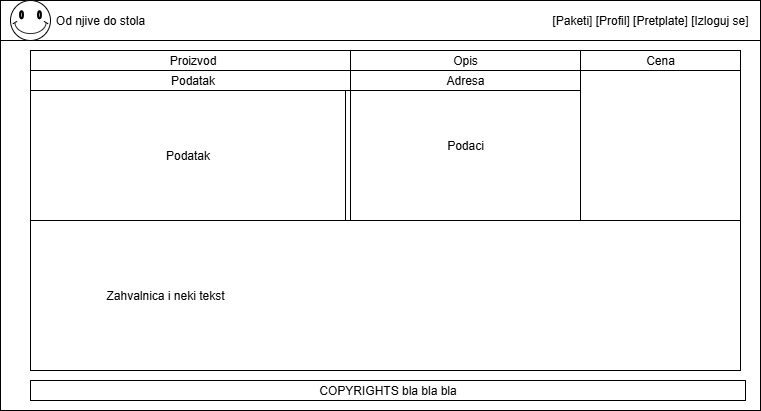

The diagram above was exported from draw.io. Its source (the exported page's mxGraphModel, read from the mxfile embedded in the PNG):
<mxGraphModel dx="1186" dy="845" grid="1" gridSize="10" guides="1" tooltips="1" connect="1" arrows="1" fold="1" page="1" pageScale="1" pageWidth="850" pageHeight="1100" math="0" shadow="0">
  <root>
    <mxCell id="0" />
    <mxCell id="1" parent="0" />
    <mxCell id="a4z8d-WgqP1IOmmpV7Bk-1" value="" style="rounded=0;whiteSpace=wrap;html=1;" parent="1" vertex="1">
      <mxGeometry x="45" y="10" width="760" height="400" as="geometry" />
    </mxCell>
    <mxCell id="a4z8d-WgqP1IOmmpV7Bk-2" value="" style="rounded=0;whiteSpace=wrap;html=1;" parent="1" vertex="1">
      <mxGeometry x="45" y="50" width="760" height="370" as="geometry" />
    </mxCell>
    <mxCell id="a4z8d-WgqP1IOmmpV7Bk-3" value="" style="verticalLabelPosition=bottom;verticalAlign=top;html=1;shape=mxgraph.basic.smiley" parent="1" vertex="1">
      <mxGeometry x="55" y="10" width="40" height="40" as="geometry" />
    </mxCell>
    <mxCell id="a4z8d-WgqP1IOmmpV7Bk-4" value="Od njive do stola" style="text;html=1;align=center;verticalAlign=middle;whiteSpace=wrap;rounded=0;" parent="1" vertex="1">
      <mxGeometry x="95" y="15" width="100" height="30" as="geometry" />
    </mxCell>
    <mxCell id="a4z8d-WgqP1IOmmpV7Bk-5" value="[Paketi] [Profil] [Pretplate] [Izloguj se]" style="text;html=1;align=right;verticalAlign=middle;whiteSpace=wrap;rounded=0;" parent="1" vertex="1">
      <mxGeometry x="295" y="15" width="500" height="30" as="geometry" />
    </mxCell>
    <mxCell id="a4z8d-WgqP1IOmmpV7Bk-6" value="" style="rounded=0;whiteSpace=wrap;html=1;" parent="1" vertex="1">
      <mxGeometry x="75" y="80" width="710" height="300" as="geometry" />
    </mxCell>
    <mxCell id="a4z8d-WgqP1IOmmpV7Bk-7" value="" style="rounded=0;whiteSpace=wrap;html=1;" parent="1" vertex="1">
      <mxGeometry x="75" y="80" width="325" height="150" as="geometry" />
    </mxCell>
    <mxCell id="a4z8d-WgqP1IOmmpV7Bk-9" value="Podaci" style="rounded=0;whiteSpace=wrap;html=1;" parent="1" vertex="1">
      <mxGeometry x="395" y="80" width="230" height="150" as="geometry" />
    </mxCell>
    <mxCell id="a4z8d-WgqP1IOmmpV7Bk-10" value="" style="rounded=0;whiteSpace=wrap;html=1;" parent="1" vertex="1">
      <mxGeometry x="625" y="80" width="160" height="150" as="geometry" />
    </mxCell>
    <mxCell id="a4z8d-WgqP1IOmmpV7Bk-11" value="Proizvod" style="rounded=0;whiteSpace=wrap;html=1;" parent="1" vertex="1">
      <mxGeometry x="75" y="60" width="325" height="20" as="geometry" />
    </mxCell>
    <mxCell id="a4z8d-WgqP1IOmmpV7Bk-13" value="Opis" style="rounded=0;whiteSpace=wrap;html=1;" parent="1" vertex="1">
      <mxGeometry x="395" y="60" width="230" height="20" as="geometry" />
    </mxCell>
    <mxCell id="a4z8d-WgqP1IOmmpV7Bk-14" value="Cena" style="rounded=0;whiteSpace=wrap;html=1;" parent="1" vertex="1">
      <mxGeometry x="625" y="60" width="160" height="20" as="geometry" />
    </mxCell>
    <mxCell id="a4z8d-WgqP1IOmmpV7Bk-15" value="Podatak" style="rounded=0;whiteSpace=wrap;html=1;" parent="1" vertex="1">
      <mxGeometry x="75" y="80" width="325" height="20" as="geometry" />
    </mxCell>
    <mxCell id="a4z8d-WgqP1IOmmpV7Bk-17" value="Adresa" style="rounded=0;whiteSpace=wrap;html=1;" parent="1" vertex="1">
      <mxGeometry x="395" y="80" width="230" height="20" as="geometry" />
    </mxCell>
    <mxCell id="a4z8d-WgqP1IOmmpV7Bk-19" value="Podatak" style="rounded=0;whiteSpace=wrap;html=1;" parent="1" vertex="1">
      <mxGeometry x="75" y="100" width="315" height="130" as="geometry" />
    </mxCell>
    <mxCell id="a4z8d-WgqP1IOmmpV7Bk-23" value="Zahvalnica i neki tekst" style="text;html=1;align=center;verticalAlign=middle;whiteSpace=wrap;rounded=0;" parent="1" vertex="1">
      <mxGeometry x="110" y="250" width="200" height="110" as="geometry" />
    </mxCell>
    <mxCell id="a4z8d-WgqP1IOmmpV7Bk-24" value="COPYRIGHTS bla bla bla" style="rounded=0;whiteSpace=wrap;html=1;" parent="1" vertex="1">
      <mxGeometry x="75" y="390" width="715" height="20" as="geometry" />
    </mxCell>
  </root>
</mxGraphModel>